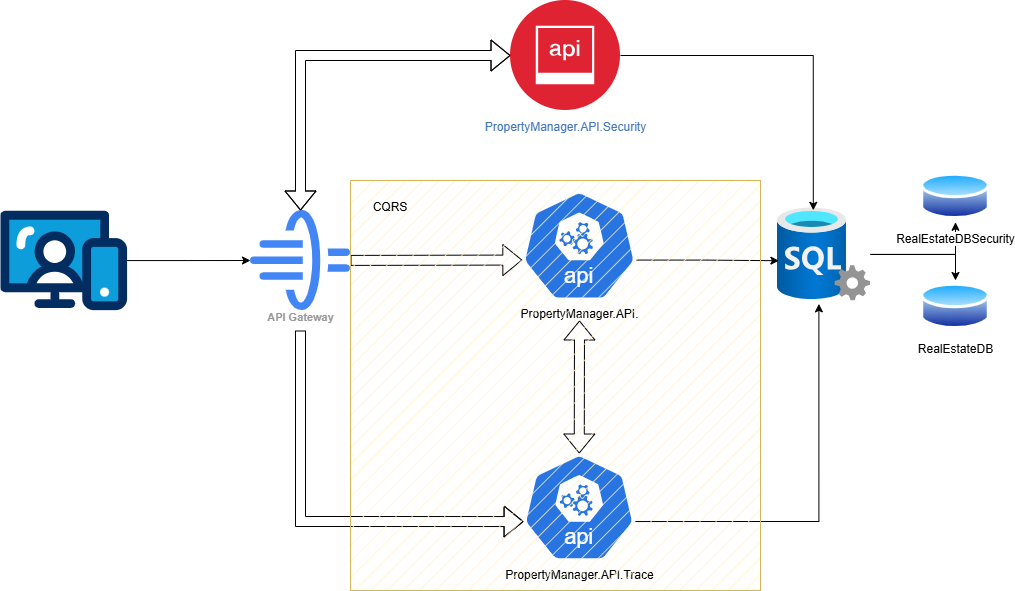

The diagram above was exported from draw.io. Its source (the exported page's mxGraphModel, read from the mxfile embedded in the PNG):
<mxGraphModel dx="1235" dy="655" grid="1" gridSize="10" guides="1" tooltips="1" connect="1" arrows="1" fold="1" page="1" pageScale="1" pageWidth="827" pageHeight="1169" math="0" shadow="0">
  <root>
    <mxCell id="0" />
    <mxCell id="1" parent="0" />
    <mxCell id="y-LMKal6BibYjIBCpOjf-3" style="edgeStyle=orthogonalEdgeStyle;rounded=0;orthogonalLoop=1;jettySize=auto;html=1;entryX=0;entryY=0.5;entryDx=0;entryDy=0;" edge="1" parent="1" source="y-LMKal6BibYjIBCpOjf-1" target="y-LMKal6BibYjIBCpOjf-2">
      <mxGeometry relative="1" as="geometry" />
    </mxCell>
    <mxCell id="y-LMKal6BibYjIBCpOjf-1" value="" style="verticalLabelPosition=bottom;aspect=fixed;html=1;shape=mxgraph.salesforce.web;" vertex="1" parent="1">
      <mxGeometry x="50" y="270" width="126.58" height="100" as="geometry" />
    </mxCell>
    <mxCell id="y-LMKal6BibYjIBCpOjf-2" value="API Gateway" style="sketch=0;html=1;verticalAlign=top;labelPosition=center;verticalLabelPosition=bottom;align=center;spacingTop=-6;fontSize=11;fontStyle=1;fontColor=#999999;shape=image;aspect=fixed;imageAspect=0;image=data:image/svg+xml,(base64 omitted: 2164 chars);" vertex="1" parent="1">
      <mxGeometry x="300" y="270" width="100" height="100" as="geometry" />
    </mxCell>
    <mxCell id="y-LMKal6BibYjIBCpOjf-4" value="PropertyManager.API.Security" style="image;aspect=fixed;perimeter=ellipsePerimeter;html=1;align=center;shadow=0;dashed=0;fontColor=#4277BB;labelBackgroundColor=default;fontSize=12;spacingTop=3;image=img/lib/ibm/security/api_security.svg;" vertex="1" parent="1">
      <mxGeometry x="560" y="60" width="110" height="110" as="geometry" />
    </mxCell>
    <mxCell id="y-LMKal6BibYjIBCpOjf-6" value="PropertyManager.API.&lt;div&gt;&lt;br&gt;&lt;/div&gt;" style="aspect=fixed;sketch=0;html=1;dashed=0;whitespace=wrap;verticalLabelPosition=bottom;verticalAlign=top;fillColor=#2875E2;strokeColor=#ffffff;points=[[0.005,0.63,0],[0.1,0.2,0],[0.9,0.2,0],[0.5,0,0],[0.995,0.63,0],[0.72,0.99,0],[0.5,1,0],[0.28,0.99,0]];shape=mxgraph.kubernetes.icon2;kubernetesLabel=1;prIcon=api" vertex="1" parent="1">
      <mxGeometry x="571.25" y="250" width="115" height="110.4" as="geometry" />
    </mxCell>
    <mxCell id="y-LMKal6BibYjIBCpOjf-8" value="PropertyManager.API.Trace" style="aspect=fixed;sketch=0;html=1;dashed=0;whitespace=wrap;verticalLabelPosition=bottom;verticalAlign=top;fillColor=#2875E2;strokeColor=#ffffff;points=[[0.005,0.63,0],[0.1,0.2,0],[0.9,0.2,0],[0.5,0,0],[0.995,0.63,0],[0.72,0.99,0],[0.5,1,0],[0.28,0.99,0]];shape=mxgraph.kubernetes.icon2;kubernetesLabel=1;prIcon=api" vertex="1" parent="1">
      <mxGeometry x="572.5" y="513" width="112.5" height="108" as="geometry" />
    </mxCell>
    <mxCell id="y-LMKal6BibYjIBCpOjf-9" value="" style="shape=flexArrow;endArrow=classic;html=1;rounded=0;entryX=0.005;entryY=0.63;entryDx=0;entryDy=0;entryPerimeter=0;" edge="1" parent="1" source="y-LMKal6BibYjIBCpOjf-2" target="y-LMKal6BibYjIBCpOjf-6">
      <mxGeometry width="50" height="50" relative="1" as="geometry">
        <mxPoint x="390" y="420" as="sourcePoint" />
        <mxPoint x="440" y="370" as="targetPoint" />
      </mxGeometry>
    </mxCell>
    <mxCell id="y-LMKal6BibYjIBCpOjf-10" value="" style="shape=flexArrow;endArrow=classic;startArrow=classic;html=1;rounded=0;entryX=0;entryY=0.5;entryDx=0;entryDy=0;exitX=0.5;exitY=0;exitDx=0;exitDy=0;" edge="1" parent="1" source="y-LMKal6BibYjIBCpOjf-2" target="y-LMKal6BibYjIBCpOjf-4">
      <mxGeometry width="100" height="100" relative="1" as="geometry">
        <mxPoint x="360" y="340" as="sourcePoint" />
        <mxPoint x="460" y="240" as="targetPoint" />
        <Array as="points">
          <mxPoint x="350" y="115" />
        </Array>
      </mxGeometry>
    </mxCell>
    <mxCell id="y-LMKal6BibYjIBCpOjf-12" value="" style="shape=flexArrow;endArrow=classic;html=1;rounded=0;entryX=0.005;entryY=0.63;entryDx=0;entryDy=0;entryPerimeter=0;" edge="1" parent="1" target="y-LMKal6BibYjIBCpOjf-8">
      <mxGeometry width="50" height="50" relative="1" as="geometry">
        <mxPoint x="350" y="390" as="sourcePoint" />
        <mxPoint x="440" y="470" as="targetPoint" />
        <Array as="points">
          <mxPoint x="350" y="581" />
        </Array>
      </mxGeometry>
    </mxCell>
    <mxCell id="y-LMKal6BibYjIBCpOjf-18" style="edgeStyle=orthogonalEdgeStyle;rounded=0;orthogonalLoop=1;jettySize=auto;html=1;entryX=0.5;entryY=1;entryDx=0;entryDy=0;" edge="1" parent="1" source="y-LMKal6BibYjIBCpOjf-13" target="y-LMKal6BibYjIBCpOjf-14">
      <mxGeometry relative="1" as="geometry" />
    </mxCell>
    <mxCell id="y-LMKal6BibYjIBCpOjf-19" style="edgeStyle=orthogonalEdgeStyle;rounded=0;orthogonalLoop=1;jettySize=auto;html=1;entryX=0.5;entryY=0;entryDx=0;entryDy=0;" edge="1" parent="1" source="y-LMKal6BibYjIBCpOjf-13" target="y-LMKal6BibYjIBCpOjf-17">
      <mxGeometry relative="1" as="geometry">
        <Array as="points">
          <mxPoint x="1005" y="314" />
        </Array>
      </mxGeometry>
    </mxCell>
    <mxCell id="y-LMKal6BibYjIBCpOjf-13" value="" style="image;aspect=fixed;html=1;points=[];align=center;fontSize=12;image=img/lib/azure2/databases/SQL_Server.svg;" vertex="1" parent="1">
      <mxGeometry x="827" y="267.40000000000003" width="93" height="93" as="geometry" />
    </mxCell>
    <mxCell id="y-LMKal6BibYjIBCpOjf-14" value="RealEstateDBSecurity" style="image;aspect=fixed;perimeter=ellipsePerimeter;html=1;align=center;shadow=0;dashed=0;spacingTop=3;image=img/lib/active_directory/database.svg;" vertex="1" parent="1">
      <mxGeometry x="970" y="230" width="70" height="51.8" as="geometry" />
    </mxCell>
    <mxCell id="y-LMKal6BibYjIBCpOjf-15" value="" style="shape=flexArrow;endArrow=classic;startArrow=classic;html=1;rounded=0;exitX=0.5;exitY=0;exitDx=0;exitDy=0;exitPerimeter=0;" edge="1" parent="1" source="y-LMKal6BibYjIBCpOjf-8">
      <mxGeometry width="100" height="100" relative="1" as="geometry">
        <mxPoint x="470" y="540" as="sourcePoint" />
        <mxPoint x="629" y="380" as="targetPoint" />
      </mxGeometry>
    </mxCell>
    <mxCell id="y-LMKal6BibYjIBCpOjf-17" value="RealEstateDB" style="image;aspect=fixed;perimeter=ellipsePerimeter;html=1;align=center;shadow=0;dashed=0;spacingTop=3;image=img/lib/active_directory/database.svg;" vertex="1" parent="1">
      <mxGeometry x="970" y="340" width="70" height="51.8" as="geometry" />
    </mxCell>
    <mxCell id="y-LMKal6BibYjIBCpOjf-20" style="edgeStyle=orthogonalEdgeStyle;rounded=0;orthogonalLoop=1;jettySize=auto;html=1;entryX=0.385;entryY=0.026;entryDx=0;entryDy=0;entryPerimeter=0;" edge="1" parent="1" source="y-LMKal6BibYjIBCpOjf-4" target="y-LMKal6BibYjIBCpOjf-13">
      <mxGeometry relative="1" as="geometry" />
    </mxCell>
    <mxCell id="y-LMKal6BibYjIBCpOjf-21" style="edgeStyle=orthogonalEdgeStyle;rounded=0;orthogonalLoop=1;jettySize=auto;html=1;exitX=0.995;exitY=0.63;exitDx=0;exitDy=0;exitPerimeter=0;entryX=0.445;entryY=1.032;entryDx=0;entryDy=0;entryPerimeter=0;" edge="1" parent="1" source="y-LMKal6BibYjIBCpOjf-8" target="y-LMKal6BibYjIBCpOjf-13">
      <mxGeometry relative="1" as="geometry" />
    </mxCell>
    <mxCell id="y-LMKal6BibYjIBCpOjf-22" style="edgeStyle=orthogonalEdgeStyle;rounded=0;orthogonalLoop=1;jettySize=auto;html=1;exitX=0.995;exitY=0.63;exitDx=0;exitDy=0;exitPerimeter=0;entryX=0.015;entryY=0.568;entryDx=0;entryDy=0;entryPerimeter=0;" edge="1" parent="1" source="y-LMKal6BibYjIBCpOjf-6" target="y-LMKal6BibYjIBCpOjf-13">
      <mxGeometry relative="1" as="geometry" />
    </mxCell>
    <mxCell id="y-LMKal6BibYjIBCpOjf-23" value="" style="whiteSpace=wrap;html=1;aspect=fixed;shadow=0;rounded=0;fillColor=#fff2cc;strokeColor=#d6b656;fillStyle=hatch;" vertex="1" parent="1">
      <mxGeometry x="400" y="240" width="410" height="410" as="geometry" />
    </mxCell>
    <mxCell id="y-LMKal6BibYjIBCpOjf-25" value="CQRS" style="text;html=1;align=center;verticalAlign=middle;whiteSpace=wrap;rounded=0;" vertex="1" parent="1">
      <mxGeometry x="410" y="251.8" width="60" height="30" as="geometry" />
    </mxCell>
  </root>
</mxGraphModel>